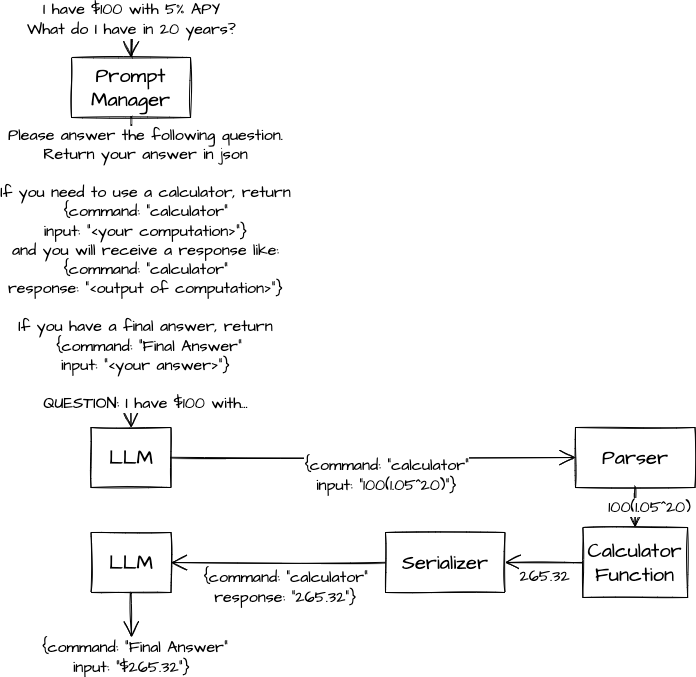

The diagram above was exported from draw.io. Its source (the exported page's mxGraphModel, read from the mxfile embedded in the PNG):
<mxGraphModel dx="2008" dy="1755" grid="1" gridSize="10" guides="1" tooltips="1" connect="1" arrows="1" fold="1" page="1" pageScale="1" pageWidth="850" pageHeight="1100" math="0" shadow="0">
  <root>
    <mxCell id="0" />
    <mxCell id="1" parent="0" />
    <mxCell id="HgOStKPgM4pb_qvL8WW1-1" value="I have $100 with 5% APY&lt;br&gt;What do I have in 20 years?" style="edgeStyle=none;curved=1;rounded=0;sketch=1;hachureGap=4;orthogonalLoop=1;jettySize=auto;html=1;fontFamily=Architects Daughter;fontSource=https%3A%2F%2Ffonts.googleapis.com%2Fcss%3Ffamily%3DArchitects%2BDaughter;fontSize=16;endArrow=open;startSize=14;endSize=14;sourcePerimeterSpacing=8;targetPerimeterSpacing=8;entryX=0.5;entryY=0;entryDx=0;entryDy=0;" edge="1" parent="1" target="HgOStKPgM4pb_qvL8WW1-7">
      <mxGeometry x="0.1667" relative="1" as="geometry">
        <mxPoint x="66" y="-410" as="sourcePoint" />
        <mxPoint x="64.51999999999998" y="-212" as="targetPoint" />
        <mxPoint as="offset" />
        <Array as="points">
          <mxPoint x="66" y="-470" />
        </Array>
      </mxGeometry>
    </mxCell>
    <mxCell id="HgOStKPgM4pb_qvL8WW1-4" value="LLM" style="rounded=0;whiteSpace=wrap;html=1;sketch=1;hachureGap=4;pointerEvents=0;fontFamily=Architects Daughter;fontSource=https%3A%2F%2Ffonts.googleapis.com%2Fcss%3Ffamily%3DArchitects%2BDaughter;fontSize=20;" vertex="1" parent="1">
      <mxGeometry x="25.509999999999998" y="-60" width="80" height="60" as="geometry" />
    </mxCell>
    <mxCell id="HgOStKPgM4pb_qvL8WW1-5" value="Parser" style="rounded=0;whiteSpace=wrap;html=1;sketch=1;hachureGap=4;pointerEvents=0;fontFamily=Architects Daughter;fontSource=https%3A%2F%2Ffonts.googleapis.com%2Fcss%3Ffamily%3DArchitects%2BDaughter;fontSize=20;" vertex="1" parent="1">
      <mxGeometry x="510" y="-60" width="119.5" height="60" as="geometry" />
    </mxCell>
    <mxCell id="HgOStKPgM4pb_qvL8WW1-6" value="{command: &quot;calculator&quot;&lt;br style=&quot;border-color: var(--border-color);&quot;&gt;input: &quot;100(1.05^20)&quot;}" style="edgeStyle=none;curved=1;rounded=0;sketch=1;hachureGap=4;orthogonalLoop=1;jettySize=auto;html=1;fontFamily=Architects Daughter;fontSource=https%3A%2F%2Ffonts.googleapis.com%2Fcss%3Ffamily%3DArchitects%2BDaughter;fontSize=16;endArrow=open;startSize=14;endSize=14;sourcePerimeterSpacing=8;targetPerimeterSpacing=8;entryX=0;entryY=0.5;entryDx=0;entryDy=0;exitX=1;exitY=0.5;exitDx=0;exitDy=0;" edge="1" parent="1" source="HgOStKPgM4pb_qvL8WW1-4" target="HgOStKPgM4pb_qvL8WW1-5">
      <mxGeometry x="0.0659" y="-18" relative="1" as="geometry">
        <mxPoint x="65" as="sourcePoint" />
        <mxPoint x="59.5" y="40" as="targetPoint" />
        <mxPoint as="offset" />
      </mxGeometry>
    </mxCell>
    <mxCell id="HgOStKPgM4pb_qvL8WW1-7" value="Prompt Manager" style="rounded=0;whiteSpace=wrap;html=1;sketch=1;hachureGap=4;pointerEvents=0;fontFamily=Architects Daughter;fontSource=https%3A%2F%2Ffonts.googleapis.com%2Fcss%3Ffamily%3DArchitects%2BDaughter;fontSize=20;" vertex="1" parent="1">
      <mxGeometry x="6.01" y="-430" width="119" height="60" as="geometry" />
    </mxCell>
    <mxCell id="HgOStKPgM4pb_qvL8WW1-8" value="Please answer the following question.&lt;br&gt;Return your answer in json&lt;br&gt;&lt;br&gt;If you need to use a calculator, return&lt;br&gt;{command: &quot;calculator&quot;&lt;br&gt;input: &quot;&amp;lt;your computation&amp;gt;&quot;}&lt;br&gt;and you will receive a response like:&lt;br&gt;{command: &quot;calculator&quot;&lt;br style=&quot;border-color: var(--border-color);&quot;&gt;response: &quot;&amp;lt;output of computation&amp;gt;&quot;}&lt;br&gt;&lt;br&gt;If you have a final answer, return&lt;br&gt;&amp;nbsp;{command: &quot;Final Answer&quot;&lt;br style=&quot;border-color: var(--border-color);&quot;&gt;input: &quot;&amp;lt;your answer&amp;gt;&quot;}&lt;br&gt;&lt;br&gt;QUESTION: I have $100 with..." style="edgeStyle=none;curved=1;rounded=0;sketch=1;hachureGap=4;orthogonalLoop=1;jettySize=auto;html=1;fontFamily=Architects Daughter;fontSource=https%3A%2F%2Ffonts.googleapis.com%2Fcss%3Ffamily%3DArchitects%2BDaughter;fontSize=16;endArrow=open;startSize=14;endSize=14;sourcePerimeterSpacing=8;targetPerimeterSpacing=8;exitX=0.5;exitY=1;exitDx=0;exitDy=0;entryX=0.5;entryY=0;entryDx=0;entryDy=0;" edge="1" parent="1" source="HgOStKPgM4pb_qvL8WW1-7" target="HgOStKPgM4pb_qvL8WW1-4">
      <mxGeometry x="-0.0215" y="14" relative="1" as="geometry">
        <mxPoint x="75" y="-180" as="sourcePoint" />
        <mxPoint x="75" y="-140" as="targetPoint" />
        <mxPoint as="offset" />
      </mxGeometry>
    </mxCell>
    <mxCell id="HgOStKPgM4pb_qvL8WW1-12" value="Calculator Function" style="rounded=0;whiteSpace=wrap;html=1;sketch=1;hachureGap=4;pointerEvents=0;fontFamily=Architects Daughter;fontSource=https%3A%2F%2Ffonts.googleapis.com%2Fcss%3Ffamily%3DArchitects%2BDaughter;fontSize=20;" vertex="1" parent="1">
      <mxGeometry x="517.37" y="40" width="104.75" height="70" as="geometry" />
    </mxCell>
    <mxCell id="HgOStKPgM4pb_qvL8WW1-13" value="100(1.05^20)" style="edgeStyle=none;curved=1;rounded=0;sketch=1;hachureGap=4;orthogonalLoop=1;jettySize=auto;html=1;fontFamily=Architects Daughter;fontSource=https%3A%2F%2Ffonts.googleapis.com%2Fcss%3Ffamily%3DArchitects%2BDaughter;fontSize=16;endArrow=open;startSize=14;endSize=14;sourcePerimeterSpacing=8;targetPerimeterSpacing=8;exitX=0.5;exitY=1;exitDx=0;exitDy=0;entryX=0.5;entryY=0;entryDx=0;entryDy=0;" edge="1" parent="1" source="HgOStKPgM4pb_qvL8WW1-5" target="HgOStKPgM4pb_qvL8WW1-12">
      <mxGeometry x="-0.0327" y="14" relative="1" as="geometry">
        <mxPoint x="76" y="30" as="sourcePoint" />
        <mxPoint x="75" y="100" as="targetPoint" />
        <mxPoint as="offset" />
      </mxGeometry>
    </mxCell>
    <mxCell id="HgOStKPgM4pb_qvL8WW1-19" value="265.32" style="edgeStyle=none;curved=1;rounded=0;sketch=1;hachureGap=4;orthogonalLoop=1;jettySize=auto;html=1;fontFamily=Architects Daughter;fontSource=https%3A%2F%2Ffonts.googleapis.com%2Fcss%3Ffamily%3DArchitects%2BDaughter;fontSize=16;endArrow=open;startSize=14;endSize=14;sourcePerimeterSpacing=8;targetPerimeterSpacing=8;exitX=0;exitY=0.5;exitDx=0;exitDy=0;entryX=1;entryY=0.5;entryDx=0;entryDy=0;" edge="1" parent="1" source="HgOStKPgM4pb_qvL8WW1-12" target="HgOStKPgM4pb_qvL8WW1-21">
      <mxGeometry x="-0.027" y="14" relative="1" as="geometry">
        <mxPoint x="150" y="70" as="sourcePoint" />
        <mxPoint x="280" y="100" as="targetPoint" />
        <mxPoint as="offset" />
      </mxGeometry>
    </mxCell>
    <mxCell id="HgOStKPgM4pb_qvL8WW1-20" value="&amp;nbsp;{command: &quot;Final Answer&quot;&lt;br style=&quot;border-color: var(--border-color);&quot;&gt;input: &quot;$265.32&quot;}" style="edgeStyle=none;curved=1;rounded=0;sketch=1;hachureGap=4;orthogonalLoop=1;jettySize=auto;html=1;fontFamily=Architects Daughter;fontSource=https%3A%2F%2Ffonts.googleapis.com%2Fcss%3Ffamily%3DArchitects%2BDaughter;fontSize=16;endArrow=open;startSize=14;endSize=14;sourcePerimeterSpacing=8;targetPerimeterSpacing=8;exitX=0.5;exitY=1;exitDx=0;exitDy=0;" edge="1" parent="1" source="HgOStKPgM4pb_qvL8WW1-25">
      <mxGeometry x="1" y="-20" relative="1" as="geometry">
        <mxPoint x="70" y="50" as="sourcePoint" />
        <mxPoint x="66" y="150" as="targetPoint" />
        <mxPoint x="20" y="20" as="offset" />
      </mxGeometry>
    </mxCell>
    <mxCell id="HgOStKPgM4pb_qvL8WW1-21" value="Serializer" style="rounded=0;whiteSpace=wrap;html=1;sketch=1;hachureGap=4;pointerEvents=0;fontFamily=Architects Daughter;fontSource=https%3A%2F%2Ffonts.googleapis.com%2Fcss%3Ffamily%3DArchitects%2BDaughter;fontSize=20;" vertex="1" parent="1">
      <mxGeometry x="320" y="45" width="119.5" height="60" as="geometry" />
    </mxCell>
    <mxCell id="HgOStKPgM4pb_qvL8WW1-24" value="{command: &quot;calculator&quot;&lt;br style=&quot;border-color: var(--border-color);&quot;&gt;response: &quot;265.32&quot;}" style="edgeStyle=none;curved=1;rounded=0;sketch=1;hachureGap=4;orthogonalLoop=1;jettySize=auto;html=1;fontFamily=Architects Daughter;fontSource=https%3A%2F%2Ffonts.googleapis.com%2Fcss%3Ffamily%3DArchitects%2BDaughter;fontSize=16;endArrow=open;startSize=14;endSize=14;sourcePerimeterSpacing=8;targetPerimeterSpacing=8;entryX=1;entryY=0.5;entryDx=0;entryDy=0;exitX=0;exitY=0.5;exitDx=0;exitDy=0;" edge="1" parent="1" source="HgOStKPgM4pb_qvL8WW1-21" target="HgOStKPgM4pb_qvL8WW1-25">
      <mxGeometry x="-0.0676" y="25" relative="1" as="geometry">
        <mxPoint x="115" y="-20" as="sourcePoint" />
        <mxPoint x="330" y="-20" as="targetPoint" />
        <mxPoint as="offset" />
        <Array as="points" />
      </mxGeometry>
    </mxCell>
    <mxCell id="HgOStKPgM4pb_qvL8WW1-25" value="LLM" style="rounded=0;whiteSpace=wrap;html=1;sketch=1;hachureGap=4;pointerEvents=0;fontFamily=Architects Daughter;fontSource=https%3A%2F%2Ffonts.googleapis.com%2Fcss%3Ffamily%3DArchitects%2BDaughter;fontSize=20;" vertex="1" parent="1">
      <mxGeometry x="25.509999999999998" y="45" width="80" height="60" as="geometry" />
    </mxCell>
  </root>
</mxGraphModel>